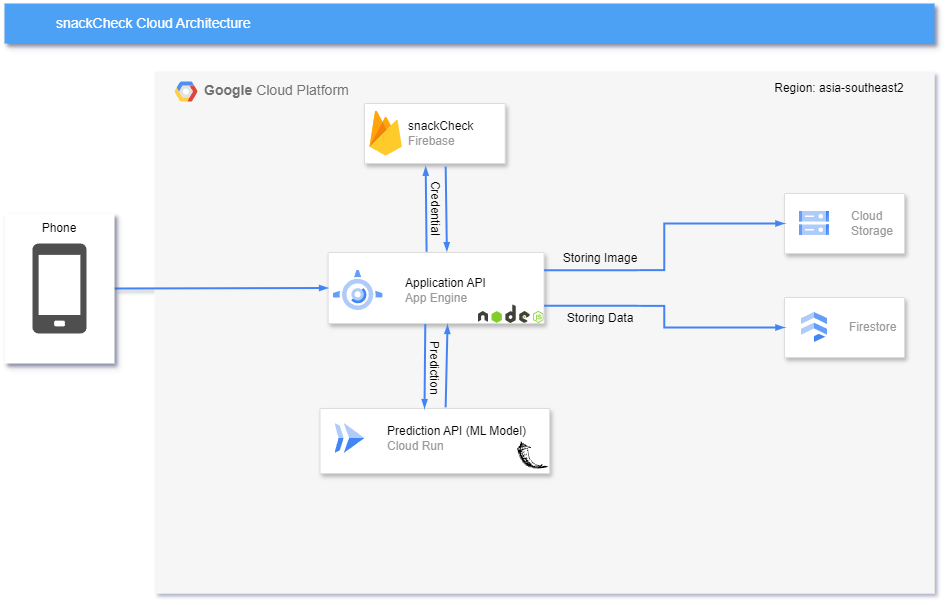

The diagram above was exported from draw.io. Its source (the exported page's mxGraphModel, read from the mxfile embedded in the PNG):
<mxGraphModel dx="1062" dy="583" grid="1" gridSize="10" guides="1" tooltips="1" connect="1" arrows="1" fold="1" page="1" pageScale="1" pageWidth="1169" pageHeight="827" background="none" math="0" shadow="0">
  <root>
    <mxCell id="0" />
    <mxCell id="1" parent="0" />
    <mxCell id="Lif8JBEafslfNm7ranTe-1" value="&lt;b&gt;Google &lt;/b&gt;Cloud Platform" style="fillColor=#F6F6F6;strokeColor=none;shadow=0;gradientColor=none;fontSize=14;align=left;spacing=10;fontColor=#717171;9E9E9E;verticalAlign=top;spacingTop=-4;fontStyle=0;spacingLeft=40;html=1;movable=1;resizable=1;rotatable=1;deletable=1;editable=1;locked=0;connectable=1;" parent="1" vertex="1">
      <mxGeometry x="350" y="188" width="780" height="522" as="geometry" />
    </mxCell>
    <mxCell id="Lif8JBEafslfNm7ranTe-2" value="" style="shape=mxgraph.gcp2.google_cloud_platform;fillColor=#F6F6F6;strokeColor=none;shadow=0;gradientColor=none;" parent="Lif8JBEafslfNm7ranTe-1" vertex="1">
      <mxGeometry width="23" height="20" relative="1" as="geometry">
        <mxPoint x="20" y="10" as="offset" />
      </mxGeometry>
    </mxCell>
    <mxCell id="cEKSAHbCaNsN3OeEtTBm-5" value="" style="strokeColor=#dddddd;shadow=1;strokeWidth=1;rounded=1;absoluteArcSize=1;arcSize=2;" parent="Lif8JBEafslfNm7ranTe-1" vertex="1">
      <mxGeometry x="173.62000000000003" y="181" width="215.93" height="71" as="geometry" />
    </mxCell>
    <mxCell id="cEKSAHbCaNsN3OeEtTBm-6" value="&lt;font color=&quot;#000000&quot;&gt;Application API&lt;/font&gt;&lt;br&gt;App Engine" style="editableCssRules=.*;html=1;fontColor=#999999;shape=image;verticalLabelPosition=middle;verticalAlign=middle;labelPosition=right;align=left;spacingLeft=20;part=1;points=[];imageAspect=0;image=data:image/svg+xml,(base64 omitted: 1596 chars);" parent="cEKSAHbCaNsN3OeEtTBm-5" vertex="1">
      <mxGeometry width="50" height="40" relative="1" as="geometry">
        <mxPoint x="5" y="18" as="offset" />
      </mxGeometry>
    </mxCell>
    <mxCell id="11oVt2JNxyFSf7MiZzR9-33" value="" style="shape=image;verticalLabelPosition=bottom;labelBackgroundColor=default;verticalAlign=top;aspect=fixed;imageAspect=0;image=data:image/svg+xml,(base64 omitted: 5500 chars);" parent="cEKSAHbCaNsN3OeEtTBm-5" vertex="1">
      <mxGeometry x="150" y="52.35" width="65.93" height="18.65" as="geometry" />
    </mxCell>
    <mxCell id="xJD8KHGHXg1bQR_xeYtA-22" value="" style="strokeColor=#dddddd;shadow=1;strokeWidth=1;rounded=1;absoluteArcSize=1;arcSize=2;" parent="Lif8JBEafslfNm7ranTe-1" vertex="1">
      <mxGeometry x="165.52" y="337" width="229.6500000000001" height="65" as="geometry" />
    </mxCell>
    <mxCell id="xJD8KHGHXg1bQR_xeYtA-23" value="&lt;font color=&quot;#000000&quot;&gt;Prediction API (ML Model)&lt;/font&gt;&lt;br&gt;Cloud Run" style="editableCssRules=.*;html=1;fontColor=#999999;shape=image;verticalLabelPosition=middle;verticalAlign=middle;labelPosition=right;align=left;spacingLeft=20;part=1;points=[];imageAspect=0;image=data:image/svg+xml,(base64 omitted: 656 chars);" parent="xJD8KHGHXg1bQR_xeYtA-22" vertex="1">
      <mxGeometry width="30" height="30" relative="1" as="geometry">
        <mxPoint x="15" y="15" as="offset" />
      </mxGeometry>
    </mxCell>
    <mxCell id="11oVt2JNxyFSf7MiZzR9-32" value="" style="shape=image;verticalLabelPosition=bottom;labelBackgroundColor=default;verticalAlign=top;aspect=fixed;imageAspect=0;image=data:image/svg+xml,(base64 omitted: 12216 chars);" parent="xJD8KHGHXg1bQR_xeYtA-22" vertex="1">
      <mxGeometry x="194.65" y="30" width="35" height="35" as="geometry" />
    </mxCell>
    <mxCell id="11oVt2JNxyFSf7MiZzR9-3" value="" style="strokeColor=#dddddd;shadow=1;strokeWidth=1;rounded=1;absoluteArcSize=1;arcSize=2;" parent="Lif8JBEafslfNm7ranTe-1" vertex="1">
      <mxGeometry x="210" y="32" width="140.69" height="60" as="geometry" />
    </mxCell>
    <mxCell id="11oVt2JNxyFSf7MiZzR9-4" value="&lt;font color=&quot;#000000&quot;&gt;snackCheck&lt;/font&gt;&lt;div&gt;&lt;div&gt;Firebase&lt;/div&gt;&lt;/div&gt;" style="sketch=0;dashed=0;connectable=0;html=1;fillColor=#5184F3;strokeColor=none;shape=mxgraph.gcp2.firebase;part=1;labelPosition=right;verticalLabelPosition=middle;align=left;verticalAlign=middle;spacingLeft=5;fontColor=#999999;fontSize=12;" parent="11oVt2JNxyFSf7MiZzR9-3" vertex="1">
      <mxGeometry width="32.4" height="45" relative="1" as="geometry">
        <mxPoint x="5" y="7" as="offset" />
      </mxGeometry>
    </mxCell>
    <mxCell id="11oVt2JNxyFSf7MiZzR9-15" style="rounded=0;elbow=vertical;html=1;labelBackgroundColor=none;startFill=1;startSize=4;endArrow=blockThin;endFill=1;endSize=4;jettySize=auto;orthogonalLoop=1;strokeColor=#4284F3;strokeWidth=2;fontSize=12;fontColor=#000000;align=left;dashed=0;entryX=0.455;entryY=-0.005;entryDx=0;entryDy=0;exitX=0.45;exitY=1.007;exitDx=0;exitDy=0;exitPerimeter=0;entryPerimeter=0;" parent="Lif8JBEafslfNm7ranTe-1" source="cEKSAHbCaNsN3OeEtTBm-5" target="xJD8KHGHXg1bQR_xeYtA-22" edge="1">
      <mxGeometry relative="1" as="geometry">
        <mxPoint x="540" y="206" as="sourcePoint" />
        <mxPoint x="540" y="316" as="targetPoint" />
      </mxGeometry>
    </mxCell>
    <mxCell id="11oVt2JNxyFSf7MiZzR9-19" style="rounded=0;elbow=vertical;html=1;labelBackgroundColor=none;startFill=1;startSize=4;endArrow=blockThin;endFill=1;endSize=4;jettySize=auto;orthogonalLoop=1;strokeColor=#4284F3;strokeWidth=2;fontSize=12;fontColor=#000000;align=left;dashed=0;entryX=0.435;entryY=1.053;entryDx=0;entryDy=0;entryPerimeter=0;exitX=0.456;exitY=-0.013;exitDx=0;exitDy=0;exitPerimeter=0;" parent="Lif8JBEafslfNm7ranTe-1" source="cEKSAHbCaNsN3OeEtTBm-5" target="11oVt2JNxyFSf7MiZzR9-3" edge="1">
      <mxGeometry relative="1" as="geometry">
        <mxPoint x="271" y="167" as="sourcePoint" />
        <mxPoint x="327" y="332" as="targetPoint" />
      </mxGeometry>
    </mxCell>
    <mxCell id="11oVt2JNxyFSf7MiZzR9-20" value="" style="strokeColor=#dddddd;shadow=1;strokeWidth=1;rounded=1;absoluteArcSize=1;arcSize=2;" parent="Lif8JBEafslfNm7ranTe-1" vertex="1">
      <mxGeometry x="630" y="122" width="120" height="60" as="geometry" />
    </mxCell>
    <mxCell id="11oVt2JNxyFSf7MiZzR9-21" value="Cloud&#10;Storage" style="editableCssRules=.*;html=1;fontColor=#999999;shape=image;verticalLabelPosition=middle;verticalAlign=middle;labelPosition=right;align=left;spacingLeft=20;part=1;points=[];imageAspect=0;image=data:image/svg+xml,(base64 omitted: 1124 chars);" parent="11oVt2JNxyFSf7MiZzR9-20" vertex="1">
      <mxGeometry width="30" height="24" relative="1" as="geometry">
        <mxPoint x="15" y="18" as="offset" />
      </mxGeometry>
    </mxCell>
    <mxCell id="11oVt2JNxyFSf7MiZzR9-22" style="rounded=0;elbow=vertical;html=1;labelBackgroundColor=none;startFill=1;startSize=4;endArrow=blockThin;endFill=1;endSize=4;jettySize=auto;orthogonalLoop=1;strokeColor=#4284F3;strokeWidth=2;fontSize=12;fontColor=#000000;align=left;dashed=0;exitX=1;exitY=0.25;exitDx=0;exitDy=0;edgeStyle=orthogonalEdgeStyle;" parent="Lif8JBEafslfNm7ranTe-1" source="cEKSAHbCaNsN3OeEtTBm-5" target="11oVt2JNxyFSf7MiZzR9-20" edge="1">
      <mxGeometry relative="1" as="geometry">
        <mxPoint x="-20" y="212" as="sourcePoint" />
        <mxPoint x="220" y="212" as="targetPoint" />
      </mxGeometry>
    </mxCell>
    <mxCell id="11oVt2JNxyFSf7MiZzR9-23" value="" style="strokeColor=#dddddd;shadow=1;strokeWidth=1;rounded=1;absoluteArcSize=1;arcSize=2;" parent="Lif8JBEafslfNm7ranTe-1" vertex="1">
      <mxGeometry x="630" y="226" width="120" height="60" as="geometry" />
    </mxCell>
    <mxCell id="11oVt2JNxyFSf7MiZzR9-24" value="Firestore" style="editableCssRules=.*;html=1;fontColor=#999999;shape=image;verticalLabelPosition=middle;verticalAlign=middle;labelPosition=right;align=left;spacingLeft=20;part=1;points=[];imageAspect=0;image=data:image/svg+xml,(base64 omitted: 848 chars);" parent="11oVt2JNxyFSf7MiZzR9-23" vertex="1">
      <mxGeometry width="26" height="30" relative="1" as="geometry">
        <mxPoint x="17" y="15" as="offset" />
      </mxGeometry>
    </mxCell>
    <mxCell id="11oVt2JNxyFSf7MiZzR9-25" style="rounded=0;elbow=vertical;html=1;labelBackgroundColor=none;startFill=1;startSize=4;endArrow=blockThin;endFill=1;endSize=4;jettySize=auto;orthogonalLoop=1;strokeColor=#4284F3;strokeWidth=2;fontSize=12;fontColor=#000000;align=left;dashed=0;exitX=1;exitY=0.75;exitDx=0;exitDy=0;entryX=0;entryY=0.5;entryDx=0;entryDy=0;edgeStyle=orthogonalEdgeStyle;" parent="Lif8JBEafslfNm7ranTe-1" source="cEKSAHbCaNsN3OeEtTBm-5" target="11oVt2JNxyFSf7MiZzR9-23" edge="1">
      <mxGeometry relative="1" as="geometry">
        <mxPoint x="433" y="194" as="sourcePoint" />
        <mxPoint x="620" y="162" as="targetPoint" />
      </mxGeometry>
    </mxCell>
    <mxCell id="11oVt2JNxyFSf7MiZzR9-26" style="edgeStyle=orthogonalEdgeStyle;rounded=0;orthogonalLoop=1;jettySize=auto;html=1;exitX=0.5;exitY=1;exitDx=0;exitDy=0;" parent="Lif8JBEafslfNm7ranTe-1" source="11oVt2JNxyFSf7MiZzR9-23" target="11oVt2JNxyFSf7MiZzR9-23" edge="1">
      <mxGeometry relative="1" as="geometry" />
    </mxCell>
    <mxCell id="11oVt2JNxyFSf7MiZzR9-35" value="Region: asia-southeast2" style="text;html=1;align=center;verticalAlign=middle;whiteSpace=wrap;rounded=0;" parent="Lif8JBEafslfNm7ranTe-1" vertex="1">
      <mxGeometry x="590" y="2" width="190" height="30" as="geometry" />
    </mxCell>
    <mxCell id="11oVt2JNxyFSf7MiZzR9-36" value="Credential" style="text;html=1;align=center;verticalAlign=middle;whiteSpace=wrap;rounded=0;rotation=90;" parent="Lif8JBEafslfNm7ranTe-1" vertex="1">
      <mxGeometry x="250.34" y="122" width="61.83" height="30" as="geometry" />
    </mxCell>
    <mxCell id="11oVt2JNxyFSf7MiZzR9-37" value="Prediction" style="text;html=1;align=center;verticalAlign=middle;whiteSpace=wrap;rounded=0;rotation=90;" parent="Lif8JBEafslfNm7ranTe-1" vertex="1">
      <mxGeometry x="250.34000000000003" y="282" width="60" height="30" as="geometry" />
    </mxCell>
    <mxCell id="11oVt2JNxyFSf7MiZzR9-38" value="Storing Image" style="text;html=1;align=center;verticalAlign=middle;whiteSpace=wrap;rounded=0;" parent="Lif8JBEafslfNm7ranTe-1" vertex="1">
      <mxGeometry x="400.68999999999994" y="172" width="90" height="30" as="geometry" />
    </mxCell>
    <mxCell id="11oVt2JNxyFSf7MiZzR9-40" value="Storing Data" style="text;html=1;align=center;verticalAlign=middle;whiteSpace=wrap;rounded=0;" parent="Lif8JBEafslfNm7ranTe-1" vertex="1">
      <mxGeometry x="400.69000000000005" y="232" width="90" height="30" as="geometry" />
    </mxCell>
    <mxCell id="crNn2_vwAkVxYUPCxrak-1" style="rounded=0;elbow=vertical;html=1;labelBackgroundColor=none;startFill=1;startSize=4;endArrow=blockThin;endFill=1;endSize=4;jettySize=auto;orthogonalLoop=1;strokeColor=#4284F3;strokeWidth=2;fontSize=12;fontColor=#000000;align=left;dashed=0;entryX=0.55;entryY=-0.018;entryDx=0;entryDy=0;entryPerimeter=0;exitX=0.577;exitY=1.053;exitDx=0;exitDy=0;exitPerimeter=0;" edge="1" parent="Lif8JBEafslfNm7ranTe-1" source="11oVt2JNxyFSf7MiZzR9-3" target="cEKSAHbCaNsN3OeEtTBm-5">
      <mxGeometry relative="1" as="geometry">
        <mxPoint x="350.69000000000005" y="177" as="sourcePoint" />
        <mxPoint x="350.69000000000005" y="115" as="targetPoint" />
      </mxGeometry>
    </mxCell>
    <mxCell id="crNn2_vwAkVxYUPCxrak-3" style="rounded=0;elbow=vertical;html=1;labelBackgroundColor=none;startFill=1;startSize=4;endArrow=blockThin;endFill=1;endSize=4;jettySize=auto;orthogonalLoop=1;strokeColor=#4284F3;strokeWidth=2;fontSize=12;fontColor=#000000;align=left;dashed=0;entryX=0.553;entryY=1.02;entryDx=0;entryDy=0;exitX=0.547;exitY=-0.019;exitDx=0;exitDy=0;exitPerimeter=0;entryPerimeter=0;" edge="1" parent="Lif8JBEafslfNm7ranTe-1" source="xJD8KHGHXg1bQR_xeYtA-22" target="cEKSAHbCaNsN3OeEtTBm-5">
      <mxGeometry relative="1" as="geometry">
        <mxPoint x="280" y="262" as="sourcePoint" />
        <mxPoint x="280" y="348" as="targetPoint" />
      </mxGeometry>
    </mxCell>
    <mxCell id="Lif8JBEafslfNm7ranTe-4" value="snackCheck Cloud Architecture" style="fillColor=#4DA1F5;strokeColor=none;shadow=1;gradientColor=none;fontSize=14;align=left;spacingLeft=50;fontColor=#ffffff;html=1;" parent="1" vertex="1">
      <mxGeometry x="200" y="120" width="930" height="40" as="geometry" />
    </mxCell>
    <mxCell id="Lif8JBEafslfNm7ranTe-5" style="rounded=0;elbow=vertical;html=1;labelBackgroundColor=none;startFill=1;startSize=4;endArrow=blockThin;endFill=1;endSize=4;jettySize=auto;orthogonalLoop=1;strokeColor=#4284F3;strokeWidth=2;fontSize=12;fontColor=#000000;align=left;dashed=0;entryX=0;entryY=0.5;entryDx=0;entryDy=0;exitX=1;exitY=0.5;exitDx=0;exitDy=0;" parent="1" source="11oVt2JNxyFSf7MiZzR9-41" target="cEKSAHbCaNsN3OeEtTBm-5" edge="1">
      <mxGeometry relative="1" as="geometry">
        <mxPoint x="330" y="390" as="sourcePoint" />
      </mxGeometry>
    </mxCell>
    <mxCell id="crNn2_vwAkVxYUPCxrak-2" value="" style="group" vertex="1" connectable="0" parent="1">
      <mxGeometry x="200" y="330" width="110" height="150" as="geometry" />
    </mxCell>
    <mxCell id="11oVt2JNxyFSf7MiZzR9-41" value="" style="shape=rect;fillColor=#FFFFFF;strokeColor=none;shadow=1;" parent="crNn2_vwAkVxYUPCxrak-2" vertex="1">
      <mxGeometry width="110" height="150" as="geometry" />
    </mxCell>
    <mxCell id="xJD8KHGHXg1bQR_xeYtA-2" value="" style="sketch=0;pointerEvents=1;shadow=0;dashed=0;html=1;strokeColor=none;fillColor=#505050;labelPosition=center;verticalLabelPosition=bottom;verticalAlign=top;outlineConnect=0;align=center;shape=mxgraph.office.devices.cell_phone_generic;" parent="crNn2_vwAkVxYUPCxrak-2" vertex="1">
      <mxGeometry x="28" y="30" width="54" height="90" as="geometry" />
    </mxCell>
    <mxCell id="11oVt2JNxyFSf7MiZzR9-42" value="Phone" style="text;html=1;align=center;verticalAlign=middle;whiteSpace=wrap;rounded=0;shadow=0;" parent="crNn2_vwAkVxYUPCxrak-2" vertex="1">
      <mxGeometry x="25" width="60" height="30" as="geometry" />
    </mxCell>
  </root>
</mxGraphModel>